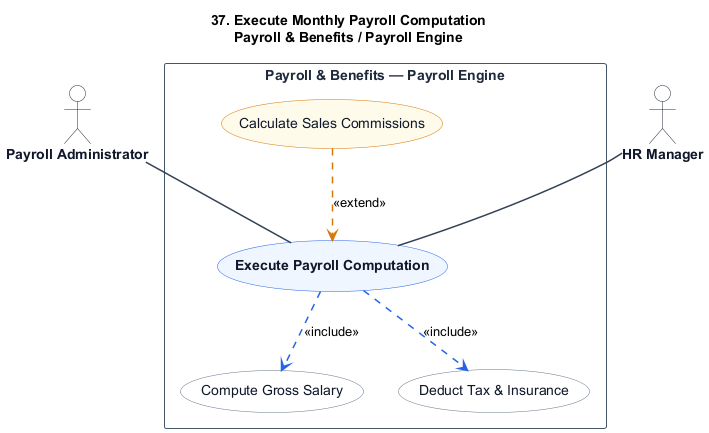

The diagram above was rendered by PlantUML. Its source (embedded in the PNG):
@startuml
title 37. Execute Monthly Payroll Computation\nPayroll & Benefits / Payroll Engine

skinparam shadowing false
skinparam packageStyle rectangle
skinparam actorStyle stickman

hide stereotype

skinparam ActorBorderColor #1e293b
skinparam ActorBackgroundColor #ffffff
skinparam ActorFontColor #0f172a
skinparam ActorFontStyle bold

skinparam RectangleBorderColor #475569
skinparam RectangleBackgroundColor #ffffff
skinparam RectangleFontColor #1e293b
skinparam RectangleFontStyle bold

skinparam ArrowColor #334155
skinparam ArrowThickness 1.5

skinparam usecase {
    BackgroundColor #eff6ff
    BorderColor #2563eb
    FontColor #0f172a
    FontStyle bold
}

skinparam usecase<<Inc>> {
    BackgroundColor #ffffff
    BorderColor #64748b
    FontColor #0f172a
    FontStyle normal
}

skinparam usecase<<Ext>> {
    BackgroundColor #fffbeb
    BorderColor #d97706
    FontColor #0f172a
    FontStyle normal
}

actor "Payroll Administrator" as PayrollAdministrator
actor "HR Manager" as HRManager

rectangle "Payroll & Benefits — Payroll Engine" {
    usecase "Execute Payroll Computation" as UC_Main

    usecase "Compute Gross Salary" as UC_Inc1 <<Inc>>
    usecase "Deduct Tax & Insurance" as UC_Inc2 <<Inc>>

    usecase "Calculate Sales Commissions" as UC_Ext1 <<Ext>>

    PayrollAdministrator -- UC_Main
    HRManager -- UC_Main

    UC_Main .[#2563eb].> UC_Inc1 : <<include>>
    UC_Main .[#2563eb].> UC_Inc2 : <<include>>

    UC_Ext1 .[#d97706].> UC_Main : <<extend>>
}
@enduml